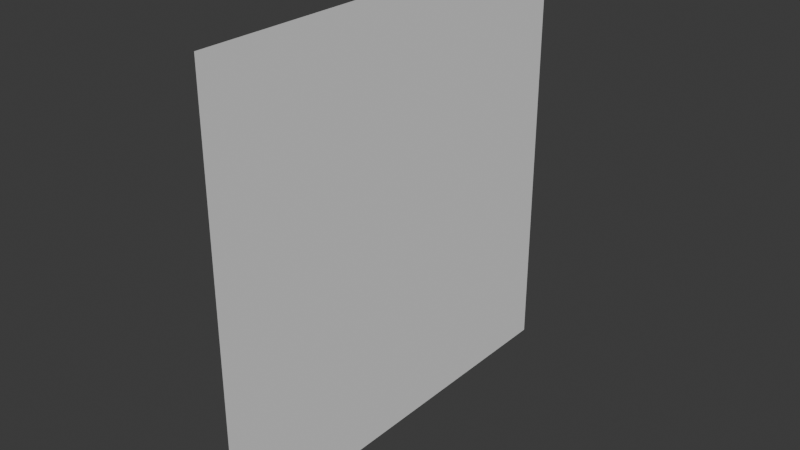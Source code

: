 # Source: untitled.blend  (saved by Blender 4.2.66; exported with 4.5.12 LTS)
import bpy
from mathutils import Matrix  # noqa: F401  (used for matrix-valued properties, if any)

bpy.ops.wm.read_factory_settings(use_empty=True)
scene = bpy.context.scene
scene.name = 'Scene'

# ---- collections
col_collection = bpy.data.collections.new('Collection'); scene.collection.children.link(col_collection)

# ---- world
world_world = bpy.data.worlds.new('World'); scene.world = world_world
world_world.use_nodes = True; world_world.node_tree.nodes.clear()
_N = world_world.node_tree.nodes; _L = world_world.node_tree.links
n0 = _N.new('ShaderNodeOutputWorld'); n0.name = 'World Output'; n0.location = (300, 300)
n1 = _N.new('ShaderNodeBackground'); n1.name = 'Background'; n1.location = (10, 300)
n1.inputs[0].default_value = (0.05088, 0.05088, 0.05088, 1.0)
_L.new(n1.outputs[0], n0.inputs[0])
n0.is_active_output = True
world_world.color = (0.05088, 0.05088, 0.05088)
world_world.sun_shadow_jitter_overblur = 0.0

# ---- meshes
me_plane = bpy.data.meshes.new('Plane')
me_plane.from_pydata([(-1.0, -1.0, 0.0), (1.0, -1.0, 0.0), (-1.0, 1.0, 0.0), (1.0, 1.0, 0.0)], [], [(0, 1, 3, 2)])
_uv = me_plane.uv_layers.new(name='UVMap')
_uv.uv.foreach_set('vector', [0.0, 0.0, 1.0, 0.0, 1.0, 1.0, 0.0, 1.0])
me_plane.update()

# ---- objects
ob_plane = bpy.data.objects.new('Plane', me_plane)

# ---- transforms, parenting, visibility, modifiers, constraints
ob_plane.location = (0.0, 0.0, 0.0)
ob_plane.rotation_euler = (1.571, -4.371e-08, 1.571)
ob_plane.scale = (4.0, 4.0, 1.0)

# ---- collection membership
col_collection.objects.link(ob_plane)

# ---- scene / render settings (as saved in the file)
scene.frame_start = 1; scene.frame_end = 250; scene.frame_set(1)
scene.render.engine = 'BLENDER_EEVEE_NEXT'
bpy.context.view_layer.update()

# ---- added for rendering (the .blend has no active camera and no usable light): camera, sun
cam_auto = bpy.data.cameras.new('AutoCamera')
cam_auto.lens = 50.0
cam_auto.sensor_width = 36.0
cam_auto.clip_end = 1000.0
ob_auto_camera = bpy.data.objects.new('AutoCamera', cam_auto)
scene.collection.objects.link(ob_auto_camera)
ob_auto_camera.location = (10.4677, -12.5613, 8.37418)
ob_auto_camera.rotation_euler = (1.09748, -7.21219e-08, 0.694738)
scene.camera = ob_auto_camera
light_auto_sun = bpy.data.lights.new('AutoSun', 'SUN')
light_auto_sun.energy = 3.0
light_auto_sun.angle = 0.0523599
ob_auto_sun = bpy.data.objects.new('AutoSun', light_auto_sun)
scene.collection.objects.link(ob_auto_sun)
ob_auto_sun.rotation_euler = (0.872665, 0.174533, 0.523599)
bpy.context.view_layer.update()
